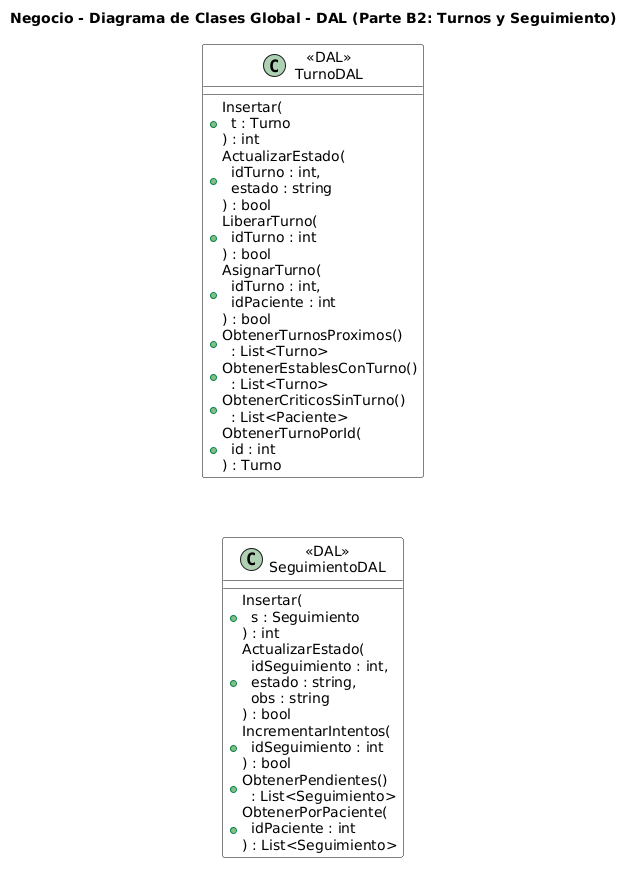

The diagram above was rendered by PlantUML. Its source (embedded in the PNG):
@startuml
title Negocio - Diagrama de Clases Global - DAL (Parte B2: Turnos y Seguimiento)
skinparam linetype polyline
skinparam class {
  BackgroundColor White
  BorderColor Black

}
top to bottom direction

class "«DAL»\nTurnoDAL" as TurnoDAL {
  +Insertar(\n  t : Turno\n) : int
  +ActualizarEstado(\n  idTurno : int,\n  estado : string\n) : bool
  +LiberarTurno(\n  idTurno : int\n) : bool
  +AsignarTurno(\n  idTurno : int,\n  idPaciente : int\n) : bool
  +ObtenerTurnosProximos()\n  : List<Turno>
  +ObtenerEstablesConTurno()\n  : List<Turno>
  +ObtenerCriticosSinTurno()\n  : List<Paciente>
  +ObtenerTurnoPorId(\n  id : int\n) : Turno
}

class "«DAL»\nSeguimientoDAL" as SeguimientoDAL {
  +Insertar(\n  s : Seguimiento\n) : int
  +ActualizarEstado(\n  idSeguimiento : int,\n  estado : string,\n  obs : string\n) : bool
  +IncrementarIntentos(\n  idSeguimiento : int\n) : bool
  +ObtenerPendientes()\n  : List<Seguimiento>
  +ObtenerPorPaciente(\n  idPaciente : int\n) : List<Seguimiento>
}

' Apilamiento vertical en una sola columna
TurnoDAL -[hidden]-> SeguimientoDAL
@enduml